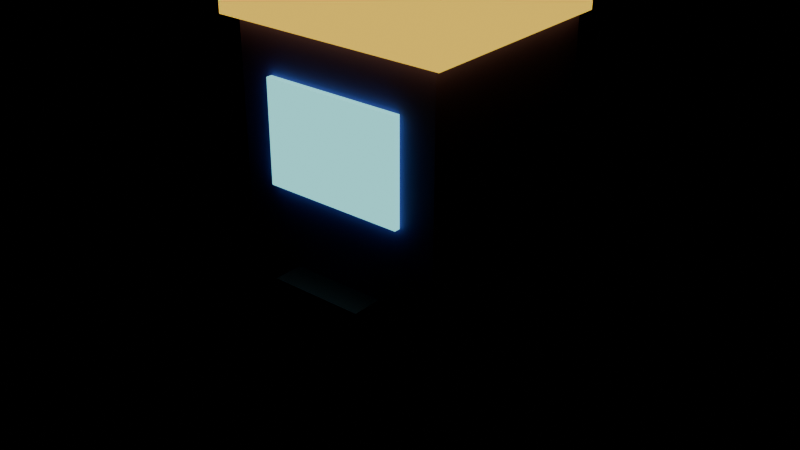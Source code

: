 # Source: ticket-machine.blend  (saved by Blender 5.2.45; exported with 4.5.12 LTS)
import bpy
from mathutils import Matrix  # noqa: F401  (used for matrix-valued properties, if any)

bpy.ops.wm.read_factory_settings(use_empty=True)
scene = bpy.context.scene
scene.name = 'Scene'

# ---- collections
col_col_lowpoly = bpy.data.collections.new('COL_LowPoly'); scene.collection.children.link(col_col_lowpoly)

# ---- images (referenced by path relative to the original .blend; pixels are not part of the script)
import os
ASSET_DIR = os.environ.get("B2B_ASSET_DIR", "")  # directory of the original .blend (textures are referenced by path, not embedded)
HERE = os.path.dirname(os.path.abspath(__file__))  # packed textures are extracted next to this script under _unpacked/

def load_image(name, relpath, width, height, colorspace="sRGB"):
    """Load a texture the original file referenced (path relative to the .blend, or extracted next to this script)."""
    p = next((c for c in (os.path.join(HERE, relpath), os.path.join(ASSET_DIR, relpath)) if relpath and os.path.exists(c)), "")
    if p:
        img = bpy.data.images.load(p, check_existing=True)
        img.name = name
    else:  # same state as the original file: an image datablock whose file is absent (Cycles renders it pink)
        img = bpy.data.images.new(name, width, height)
        img.source = "FILE"
        img.filepath = "//" + (relpath or name)
    img.colorspace_settings.name = colorspace
    return img
img_ticket_machine_basecolor = load_image('ticket-machine_BaseColor', '_unpacked/ticket-machine_BaseColor.f2ca0062.png', 128, 48, 'sRGB')
img_ticket_machine_maskmap = load_image('ticket-machine_MaskMap', '_unpacked/ticket-machine_MaskMap.7c11e1c1.png', 128, 48, 'Non-Color')
img_ticket_machine_emission = load_image('ticket-machine_Emission', '_unpacked/ticket-machine_Emission.61d5934b.png', 128, 48, 'sRGB')

# ---- materials (node trees are filled in below, after node groups)
mat_m_ticket_machine = bpy.data.materials.new('M_ticket-machine')

# ---- material node trees
mat_m_ticket_machine.use_nodes = True; mat_m_ticket_machine.node_tree.nodes.clear()
_N = mat_m_ticket_machine.node_tree.nodes; _L = mat_m_ticket_machine.node_tree.links
n0 = _N.new('ShaderNodeBsdfPrincipled'); n0.name = 'Principled BSDF'; n0.location = (-200, 100)
n0.inputs[10].default_value = 0.005
n0.inputs[28].default_value = 1.0
n1 = _N.new('ShaderNodeOutputMaterial'); n1.name = 'Material Output'; n1.location = (200, 100)
n2 = _N.new('ShaderNodeTexImage'); n2.name = 'Image Texture'; n2.location = (0, 0)
n2.image = img_ticket_machine_basecolor
n2.interpolation = 'Closest'
n3 = _N.new('ShaderNodeTexImage'); n3.name = 'Image Texture.001'; n3.location = (0, 0)
n3.image = img_ticket_machine_maskmap
n3.interpolation = 'Closest'
n4 = _N.new('ShaderNodeSeparateColor'); n4.name = 'Separate Color'; n4.location = (0, 0)
n5 = _N.new('ShaderNodeMath'); n5.name = 'Math'; n5.location = (0, 0)
n5.operation = 'SUBTRACT'
n5.inputs[0].default_value = 1.0
n6 = _N.new('ShaderNodeTexImage'); n6.name = 'Image Texture.002'; n6.location = (0, 0)
n6.image = img_ticket_machine_emission
n6.interpolation = 'Closest'
_L.new(n0.outputs[0], n1.inputs[0])
_L.new(n2.outputs[0], n0.inputs[0])
_L.new(n3.outputs[0], n4.inputs[0])
_L.new(n4.outputs[0], n0.inputs[1])
_L.new(n3.outputs[1], n5.inputs[1])
_L.new(n5.outputs[0], n0.inputs[2])
_L.new(n6.outputs[0], n0.inputs[27])
n1.is_active_output = True

# ---- meshes
me_ticket_machine = bpy.data.meshes.new('ticket-machine')
me_ticket_machine.from_pydata([(-0.18, -0.18, 0.0), (0.18, -0.18, 0.0), (0.18, 0.16, 0.0), (-0.18, 0.16, 0.0), (-0.18, -0.18, 0.8), (0.18, -0.18, 0.8), (0.18, 0.16, 0.8), (-0.18, 0.16, 0.8), (-0.2, -0.2, 0.8), (0.2, -0.2, 0.8), (0.2, 0.16, 0.8), (-0.2, 0.16, 0.8), (-0.2, -0.2, 0.92), (0.2, -0.2, 0.92), (0.2, 0.16, 0.92), (-0.2, 0.16, 0.92), (-0.12, -0.19, 0.55), (0.12, -0.19, 0.55), (0.12, -0.18, 0.55), (-0.12, -0.18, 0.55), (-0.12, -0.19, 0.72), (0.12, -0.19, 0.72), (0.12, -0.18, 0.72), (-0.12, -0.18, 0.72), (-0.08, -0.23, 0.38), (0.08, -0.23, 0.38), (0.08, -0.18, 0.38), (-0.08, -0.18, 0.38), (-0.08, -0.23, 0.42), (0.08, -0.23, 0.42), (0.08, -0.18, 0.42), (-0.08, -0.18, 0.42), (-0.05, -0.22, 0.3), (0.05, -0.22, 0.3), (0.05, -0.2, 0.3), (-0.05, -0.2, 0.3), (-0.05, -0.22, 0.39), (0.05, -0.22, 0.39), (0.05, -0.2, 0.39), (-0.05, -0.2, 0.39)], [], [(0, 3, 2, 1), (4, 5, 6, 7), (0, 1, 5, 4), (1, 2, 6, 5), (2, 3, 7, 6), (3, 0, 4, 7), (8, 11, 10, 9), (12, 13, 14, 15), (8, 9, 13, 12), (9, 10, 14, 13), (10, 11, 15, 14), (11, 8, 12, 15), (16, 19, 18, 17), (20, 21, 22, 23), (16, 17, 21, 20), (17, 18, 22, 21), (18, 19, 23, 22), (19, 16, 20, 23), (24, 27, 26, 25), (28, 29, 30, 31), (24, 25, 29, 28), (25, 26, 30, 29), (26, 27, 31, 30), (27, 24, 28, 31), (32, 35, 34, 33), (36, 37, 38, 39), (32, 33, 37, 36), (33, 34, 38, 37), (34, 35, 39, 38), (35, 32, 36, 39)])
_uv = me_ticket_machine.uv_layers.new(name='UVMap')
_uv.uv.foreach_set('vector', [0.8125, 0.8333, 0.8125, 0.8333, 0.8125, 0.8333, 0.8125, 0.8333, 0.8125, 0.8333, 0.8125, 0.8333, 0.8125, 0.8333, 0.8125, 0.8333, 0.8125, 0.8333, 0.8125, 0.8333, 0.8125, 0.8333, 0.8125, 0.8333, 0.8125, 0.8333, 0.8125, 0.8333, 0.8125, 0.8333, 0.8125, 0.8333, 0.8125, 0.8333, 0.8125, 0.8333, 0.8125, 0.8333, 0.8125, 0.8333, 0.8125, 0.8333, 0.8125, 0.8333, 0.8125, 0.8333, 0.8125, 0.8333, 0.3125, 0.5, 0.3125, 0.5, 0.3125, 0.5, 0.3125, 0.5, 0.3125, 0.5, 0.3125, 0.5, 0.3125, 0.5, 0.3125, 0.5, 0.3125, 0.5, 0.3125, 0.5, 0.3125, 0.5, 0.3125, 0.5, 0.3125, 0.5, 0.3125, 0.5, 0.3125, 0.5, 0.3125, 0.5, 0.3125, 0.5, 0.3125, 0.5, 0.3125, 0.5, 0.3125, 0.5, 0.3125, 0.5, 0.3125, 0.5, 0.3125, 0.5, 0.3125, 0.5, 0.1875, 0.5, 0.1875, 0.5, 0.1875, 0.5, 0.1875, 0.5, 0.1875, 0.5, 0.1875, 0.5, 0.1875, 0.5, 0.1875, 0.5, 0.1875, 0.5, 0.1875, 0.5, 0.1875, 0.5, 0.1875, 0.5, 0.1875, 0.5, 0.1875, 0.5, 0.1875, 0.5, 0.1875, 0.5, 0.1875, 0.5, 0.1875, 0.5, 0.1875, 0.5, 0.1875, 0.5, 0.1875, 0.5, 0.1875, 0.5, 0.1875, 0.5, 0.1875, 0.5, 0.0625, 0.5, 0.0625, 0.5, 0.0625, 0.5, 0.0625, 0.5, 0.0625, 0.5, 0.0625, 0.5, 0.0625, 0.5, 0.0625, 0.5, 0.0625, 0.5, 0.0625, 0.5, 0.0625, 0.5, 0.0625, 0.5, 0.0625, 0.5, 0.0625, 0.5, 0.0625, 0.5, 0.0625, 0.5, 0.0625, 0.5, 0.0625, 0.5, 0.0625, 0.5, 0.0625, 0.5, 0.0625, 0.5, 0.0625, 0.5, 0.0625, 0.5, 0.0625, 0.5, 0.9375, 0.5, 0.9375, 0.5, 0.9375, 0.5, 0.9375, 0.5, 0.9375, 0.5, 0.9375, 0.5, 0.9375, 0.5, 0.9375, 0.5, 0.9375, 0.5, 0.9375, 0.5, 0.9375, 0.5, 0.9375, 0.5, 0.9375, 0.5, 0.9375, 0.5, 0.9375, 0.5, 0.9375, 0.5, 0.9375, 0.5, 0.9375, 0.5, 0.9375, 0.5, 0.9375, 0.5, 0.9375, 0.5, 0.9375, 0.5, 0.9375, 0.5, 0.9375, 0.5])
me_ticket_machine.materials.append(mat_m_ticket_machine)
me_ticket_machine.update()

# ---- objects
ob_ticket_machine = bpy.data.objects.new('ticket-machine', me_ticket_machine)

# ---- transforms, parenting, visibility, modifiers, constraints
ob_ticket_machine.location = (0.0, 0.0, 0.0)

# ---- collection membership
col_col_lowpoly.objects.link(ob_ticket_machine)

# ---- scene / render settings (as saved in the file)
scene.frame_start = 1; scene.frame_end = 250; scene.frame_set(1)
scene.render.engine = 'BLENDER_EEVEE_NEXT'
scene.render.bake_bias = 0.0
scene.render.bake_samples = 0
scene.render.compositor_device = 'GPU'
scene.eevee.use_volume_custom_range = False
scene.eevee.fast_gi_thickness_near = 0.1
scene.eevee.fast_gi_thickness_far = 0.0
scene.eevee.ray_tracing_options.screen_trace_thickness = 0.1
bpy.context.view_layer.update()

# ---- added for rendering (the .blend has no active camera): camera
cam_auto = bpy.data.cameras.new('AutoCamera')
cam_auto.lens = 50.0
cam_auto.sensor_width = 36.0
cam_auto.clip_end = 1000.0
ob_auto_camera = bpy.data.objects.new('AutoCamera', cam_auto)
scene.collection.objects.link(ob_auto_camera)
ob_auto_camera.location = (0.995853, -1.23002, 1.25668)
ob_auto_camera.rotation_euler = (1.09748, -7.21219e-08, 0.694738)
scene.camera = ob_auto_camera
bpy.context.view_layer.update()
